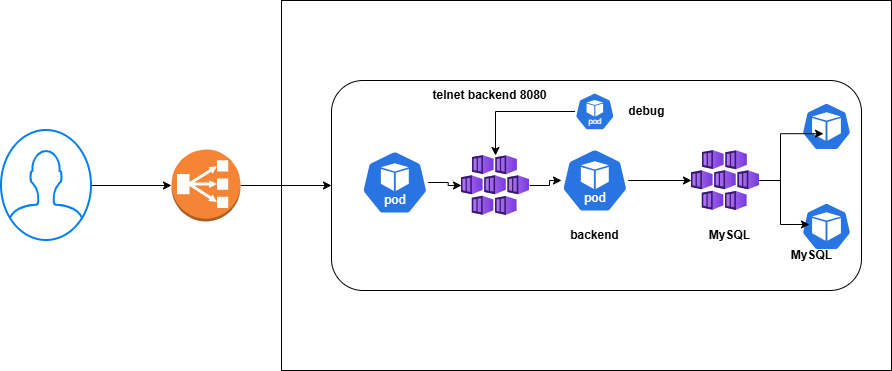

The diagram above was exported from draw.io. Its source (the exported page's mxGraphModel, read from the mxfile embedded in the PNG):
<mxGraphModel dx="2035" dy="662" grid="1" gridSize="10" guides="1" tooltips="1" connect="1" arrows="1" fold="1" page="1" pageScale="1" pageWidth="850" pageHeight="1100" math="0" shadow="0">
  <root>
    <mxCell id="0" />
    <mxCell id="1" parent="0" />
    <mxCell id="L_HjpesP0_x-fXhW_JBi-2" parent="1" style="rounded=0;whiteSpace=wrap;html=1;" value="" vertex="1">
      <mxGeometry height="370" width="610" x="140" y="80" as="geometry" />
    </mxCell>
    <mxCell id="L_HjpesP0_x-fXhW_JBi-5" parent="1" style="rounded=1;whiteSpace=wrap;html=1;" value="" vertex="1">
      <mxGeometry height="210" width="530" x="190" y="160" as="geometry" />
    </mxCell>
    <mxCell id="L_HjpesP0_x-fXhW_JBi-6" parent="1" style="image;aspect=fixed;html=1;points=[];align=center;fontSize=12;image=img/lib/azure2/compute/Kubernetes_Services.svg;" value="" vertex="1">
      <mxGeometry height="60" width="68" x="550" y="230" as="geometry" />
    </mxCell>
    <mxCell id="L_HjpesP0_x-fXhW_JBi-7" parent="1" style="aspect=fixed;sketch=0;html=1;dashed=0;whitespace=wrap;verticalLabelPosition=bottom;verticalAlign=top;fillColor=#2875E2;strokeColor=#ffffff;points=[[0.005,0.63,0],[0.1,0.2,0],[0.9,0.2,0],[0.5,0,0],[0.995,0.63,0],[0.72,0.99,0],[0.5,1,0],[0.28,0.99,0]];shape=mxgraph.kubernetes.icon2;prIcon=pod" value="" vertex="1">
      <mxGeometry height="48" width="50" x="660" y="282" as="geometry" />
    </mxCell>
    <mxCell id="L_HjpesP0_x-fXhW_JBi-8" parent="1" style="text;html=1;align=center;verticalAlign=middle;resizable=0;points=[];autosize=1;strokeColor=none;fillColor=none;" value="&lt;b&gt;MySQL&lt;/b&gt;" vertex="1">
      <mxGeometry height="30" width="60" x="640" y="320" as="geometry" />
    </mxCell>
    <mxCell id="L_HjpesP0_x-fXhW_JBi-9" parent="1" style="text;html=1;align=center;verticalAlign=middle;resizable=0;points=[];autosize=1;strokeColor=none;fillColor=none;" value="&lt;b&gt;MySQL&lt;/b&gt;" vertex="1">
      <mxGeometry height="30" width="60" x="558" y="300" as="geometry" />
    </mxCell>
    <mxCell id="L_HjpesP0_x-fXhW_JBi-10" edge="1" parent="1" source="L_HjpesP0_x-fXhW_JBi-6" style="edgeStyle=orthogonalEdgeStyle;rounded=0;orthogonalLoop=1;jettySize=auto;html=1;entryX=0.16;entryY=0.458;entryDx=0;entryDy=0;entryPerimeter=0;" target="L_HjpesP0_x-fXhW_JBi-7">
      <mxGeometry relative="1" as="geometry" />
    </mxCell>
    <mxCell id="L_HjpesP0_x-fXhW_JBi-12" edge="1" parent="1" source="L_HjpesP0_x-fXhW_JBi-11" style="edgeStyle=orthogonalEdgeStyle;rounded=0;orthogonalLoop=1;jettySize=auto;html=1;" target="L_HjpesP0_x-fXhW_JBi-6">
      <mxGeometry relative="1" as="geometry" />
    </mxCell>
    <mxCell id="L_HjpesP0_x-fXhW_JBi-11" parent="1" style="aspect=fixed;sketch=0;html=1;dashed=0;whitespace=wrap;verticalLabelPosition=bottom;verticalAlign=top;fillColor=#2875E2;strokeColor=#ffffff;points=[[0.005,0.63,0],[0.1,0.2,0],[0.9,0.2,0],[0.5,0,0],[0.995,0.63,0],[0.72,0.99,0],[0.5,1,0],[0.28,0.99,0]];shape=mxgraph.kubernetes.icon2;kubernetesLabel=1;prIcon=pod" value="" vertex="1">
      <mxGeometry height="64" width="66.66" x="420" y="228" as="geometry" />
    </mxCell>
    <mxCell id="L_HjpesP0_x-fXhW_JBi-13" parent="1" style="text;html=1;align=center;verticalAlign=middle;resizable=0;points=[];autosize=1;strokeColor=none;fillColor=none;" value="&lt;b&gt;backend&lt;/b&gt;" vertex="1">
      <mxGeometry height="30" width="70" x="418.33" y="300" as="geometry" />
    </mxCell>
    <mxCell id="L_HjpesP0_x-fXhW_JBi-26" edge="1" parent="1" source="L_HjpesP0_x-fXhW_JBi-14" style="edgeStyle=orthogonalEdgeStyle;rounded=0;orthogonalLoop=1;jettySize=auto;html=1;" target="L_HjpesP0_x-fXhW_JBi-19">
      <mxGeometry relative="1" as="geometry" />
    </mxCell>
    <mxCell id="L_HjpesP0_x-fXhW_JBi-14" parent="1" style="aspect=fixed;sketch=0;html=1;dashed=0;whitespace=wrap;verticalLabelPosition=bottom;verticalAlign=top;fillColor=#2875E2;strokeColor=#ffffff;points=[[0.005,0.63,0],[0.1,0.2,0],[0.9,0.2,0],[0.5,0,0],[0.995,0.63,0],[0.72,0.99,0],[0.5,1,0],[0.28,0.99,0]];shape=mxgraph.kubernetes.icon2;kubernetesLabel=1;prIcon=pod" value="" vertex="1">
      <mxGeometry height="38" width="39.58" x="433.53999999999996" y="172" as="geometry" />
    </mxCell>
    <mxCell id="L_HjpesP0_x-fXhW_JBi-15" parent="1" style="text;html=1;align=center;verticalAlign=middle;resizable=0;points=[];autosize=1;strokeColor=none;fillColor=none;" value="&lt;b&gt;debug&lt;/b&gt;" vertex="1">
      <mxGeometry height="30" width="60" x="475" y="176" as="geometry" />
    </mxCell>
    <mxCell id="L_HjpesP0_x-fXhW_JBi-16" parent="1" style="aspect=fixed;sketch=0;html=1;dashed=0;whitespace=wrap;verticalLabelPosition=bottom;verticalAlign=top;fillColor=#2875E2;strokeColor=#ffffff;points=[[0.005,0.63,0],[0.1,0.2,0],[0.9,0.2,0],[0.5,0,0],[0.995,0.63,0],[0.72,0.99,0],[0.5,1,0],[0.28,0.99,0]];shape=mxgraph.kubernetes.icon2;prIcon=pod" value="" vertex="1">
      <mxGeometry height="48" width="50" x="660" y="182" as="geometry" />
    </mxCell>
    <mxCell id="L_HjpesP0_x-fXhW_JBi-17" edge="1" parent="1" source="L_HjpesP0_x-fXhW_JBi-6" style="edgeStyle=orthogonalEdgeStyle;rounded=0;orthogonalLoop=1;jettySize=auto;html=1;entryX=0.44;entryY=0.65;entryDx=0;entryDy=0;entryPerimeter=0;" target="L_HjpesP0_x-fXhW_JBi-16">
      <mxGeometry relative="1" as="geometry" />
    </mxCell>
    <mxCell id="L_HjpesP0_x-fXhW_JBi-20" edge="1" parent="1" source="L_HjpesP0_x-fXhW_JBi-18" style="edgeStyle=orthogonalEdgeStyle;rounded=0;orthogonalLoop=1;jettySize=auto;html=1;" target="L_HjpesP0_x-fXhW_JBi-19">
      <mxGeometry relative="1" as="geometry" />
    </mxCell>
    <mxCell id="L_HjpesP0_x-fXhW_JBi-18" parent="1" style="aspect=fixed;sketch=0;html=1;dashed=0;whitespace=wrap;verticalLabelPosition=bottom;verticalAlign=top;fillColor=#2875E2;strokeColor=#ffffff;points=[[0.005,0.63,0],[0.1,0.2,0],[0.9,0.2,0],[0.5,0,0],[0.995,0.63,0],[0.72,0.99,0],[0.5,1,0],[0.28,0.99,0]];shape=mxgraph.kubernetes.icon2;kubernetesLabel=1;prIcon=pod" value="" vertex="1">
      <mxGeometry height="64" width="66.66" x="220" y="230" as="geometry" />
    </mxCell>
    <mxCell id="L_HjpesP0_x-fXhW_JBi-21" edge="1" parent="1" source="L_HjpesP0_x-fXhW_JBi-19" style="edgeStyle=orthogonalEdgeStyle;rounded=0;orthogonalLoop=1;jettySize=auto;html=1;" target="L_HjpesP0_x-fXhW_JBi-11">
      <mxGeometry relative="1" as="geometry" />
    </mxCell>
    <mxCell id="L_HjpesP0_x-fXhW_JBi-19" parent="1" style="image;aspect=fixed;html=1;points=[];align=center;fontSize=12;image=img/lib/azure2/compute/Kubernetes_Services.svg;" value="" vertex="1">
      <mxGeometry height="60" width="68" x="320" y="235" as="geometry" />
    </mxCell>
    <mxCell id="L_HjpesP0_x-fXhW_JBi-23" edge="1" parent="1" source="L_HjpesP0_x-fXhW_JBi-22" style="edgeStyle=orthogonalEdgeStyle;rounded=0;orthogonalLoop=1;jettySize=auto;html=1;" target="L_HjpesP0_x-fXhW_JBi-5">
      <mxGeometry relative="1" as="geometry" />
    </mxCell>
    <mxCell id="L_HjpesP0_x-fXhW_JBi-22" parent="1" style="outlineConnect=0;dashed=0;verticalLabelPosition=bottom;verticalAlign=top;align=center;html=1;shape=mxgraph.aws3.classic_load_balancer;fillColor=#F58534;gradientColor=none;" value="" vertex="1">
      <mxGeometry height="72" width="69" x="30" y="229" as="geometry" />
    </mxCell>
    <mxCell id="L_HjpesP0_x-fXhW_JBi-24" parent="1" style="html=1;verticalLabelPosition=bottom;align=center;labelBackgroundColor=#ffffff;verticalAlign=top;strokeWidth=2;strokeColor=#0080F0;shadow=0;dashed=0;shape=mxgraph.ios7.icons.user;" value="" vertex="1">
      <mxGeometry height="110" width="90" x="-140" y="210" as="geometry" />
    </mxCell>
    <mxCell id="L_HjpesP0_x-fXhW_JBi-25" edge="1" parent="1" source="L_HjpesP0_x-fXhW_JBi-24" style="edgeStyle=orthogonalEdgeStyle;rounded=0;orthogonalLoop=1;jettySize=auto;html=1;entryX=0;entryY=0.5;entryDx=0;entryDy=0;entryPerimeter=0;" target="L_HjpesP0_x-fXhW_JBi-22">
      <mxGeometry relative="1" as="geometry" />
    </mxCell>
    <mxCell id="L_HjpesP0_x-fXhW_JBi-28" parent="1" style="text;html=1;align=center;verticalAlign=middle;resizable=0;points=[];autosize=1;strokeColor=none;fillColor=none;" value="&lt;b&gt;telnet backend 8080&lt;/b&gt;" vertex="1">
      <mxGeometry height="30" width="140" x="278.33" y="160" as="geometry" />
    </mxCell>
  </root>
</mxGraphModel>